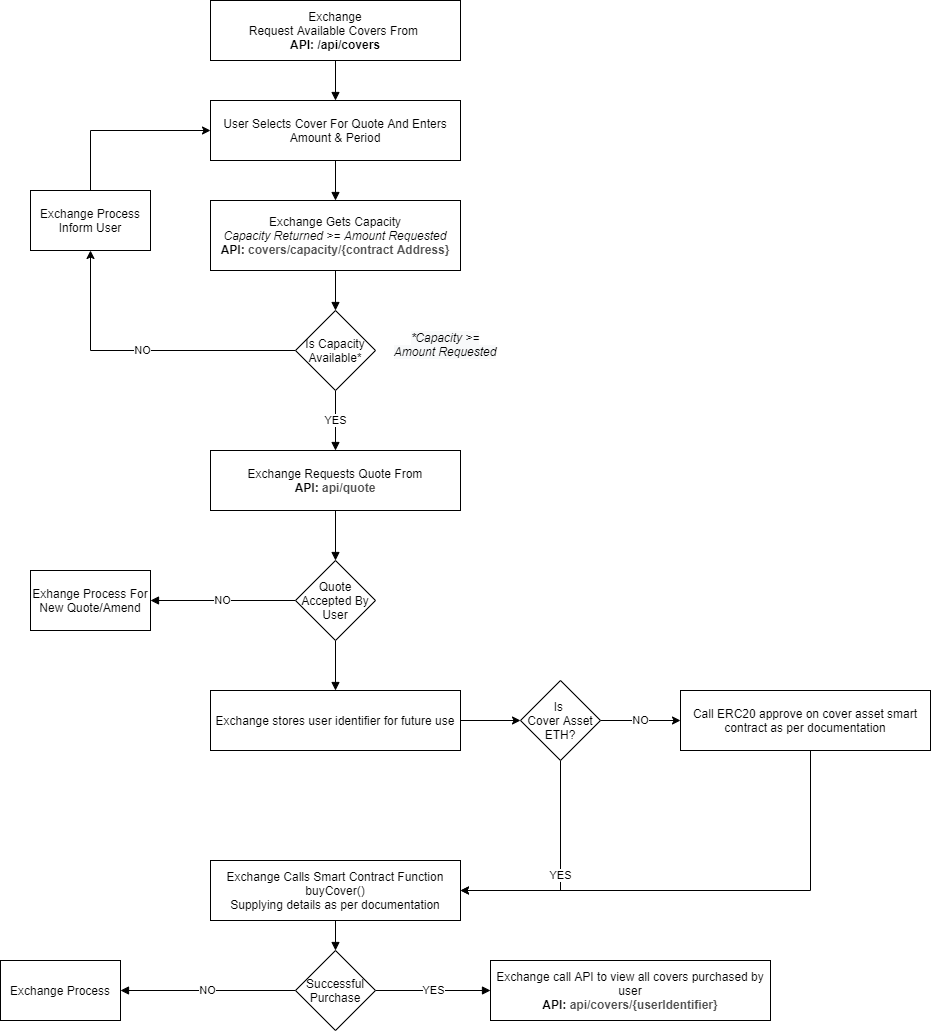

The diagram above was exported from draw.io. Its source (the exported page's mxGraphModel, read from the mxfile embedded in the PNG):
<mxGraphModel dx="2272" dy="762" grid="1" gridSize="10" guides="1" tooltips="1" connect="1" arrows="1" fold="1" page="1" pageScale="1" pageWidth="850" pageHeight="1100" math="0" shadow="0">
  <root>
    <mxCell id="0" />
    <mxCell id="1" parent="0" />
    <mxCell id="n-Rj3ylp2C3bIn2szwlq-11" style="edgeStyle=orthogonalEdgeStyle;rounded=0;orthogonalLoop=1;jettySize=auto;html=1;exitX=0.5;exitY=1;exitDx=0;exitDy=0;entryX=0.5;entryY=0;entryDx=0;entryDy=0;endArrow=block;endFill=1;" parent="1" source="n-Rj3ylp2C3bIn2szwlq-8" target="n-Rj3ylp2C3bIn2szwlq-9" edge="1">
      <mxGeometry relative="1" as="geometry" />
    </mxCell>
    <mxCell id="n-Rj3ylp2C3bIn2szwlq-8" value="Exchange&lt;br&gt;Request Available Covers From &lt;br&gt;&lt;b&gt;API: /api/covers&lt;/b&gt;" style="rounded=0;whiteSpace=wrap;html=1;" parent="1" vertex="1">
      <mxGeometry x="120" y="70" width="250" height="60" as="geometry" />
    </mxCell>
    <mxCell id="n-Rj3ylp2C3bIn2szwlq-14" style="edgeStyle=orthogonalEdgeStyle;rounded=0;orthogonalLoop=1;jettySize=auto;html=1;exitX=0.5;exitY=1;exitDx=0;exitDy=0;entryX=0.5;entryY=0;entryDx=0;entryDy=0;endArrow=block;endFill=1;" parent="1" source="n-Rj3ylp2C3bIn2szwlq-9" target="n-Rj3ylp2C3bIn2szwlq-12" edge="1">
      <mxGeometry relative="1" as="geometry" />
    </mxCell>
    <mxCell id="n-Rj3ylp2C3bIn2szwlq-9" value="User Selects Cover For Quote And Enters Amount &amp;amp; Period" style="rounded=0;whiteSpace=wrap;html=1;" parent="1" vertex="1">
      <mxGeometry x="120" y="170" width="250" height="60" as="geometry" />
    </mxCell>
    <mxCell id="n-Rj3ylp2C3bIn2szwlq-15" style="edgeStyle=orthogonalEdgeStyle;rounded=0;orthogonalLoop=1;jettySize=auto;html=1;exitX=0.5;exitY=1;exitDx=0;exitDy=0;entryX=0.5;entryY=0;entryDx=0;entryDy=0;endArrow=block;endFill=1;" parent="1" source="n-Rj3ylp2C3bIn2szwlq-12" target="n-Rj3ylp2C3bIn2szwlq-13" edge="1">
      <mxGeometry relative="1" as="geometry" />
    </mxCell>
    <mxCell id="n-Rj3ylp2C3bIn2szwlq-12" value="Exchange Gets Capacity&lt;br&gt;&lt;i&gt;&lt;span style=&quot;font-family: &amp;#34;helvetica&amp;#34;&quot;&gt;Capacity Returned &amp;gt;= Amount Requested&lt;/span&gt;&lt;/i&gt;&lt;br&gt;&lt;b&gt;API:&amp;nbsp;&lt;/b&gt;&lt;span style=&quot;color: rgb(80 , 80 , 80) ; font-family: &amp;#34;opensans&amp;#34; , &amp;#34;helvetica&amp;#34; , &amp;#34;arial&amp;#34; , sans-serif ; text-align: left ; background-color: rgb(255 , 255 , 255)&quot;&gt;&lt;b&gt;covers/capacity/{contract Address}&lt;/b&gt;&lt;br&gt;&lt;/span&gt;" style="rounded=0;whiteSpace=wrap;html=1;" parent="1" vertex="1">
      <mxGeometry x="120" y="270" width="250" height="70" as="geometry" />
    </mxCell>
    <mxCell id="n-Rj3ylp2C3bIn2szwlq-19" value="YES" style="edgeStyle=orthogonalEdgeStyle;rounded=0;orthogonalLoop=1;jettySize=auto;html=1;entryX=0.5;entryY=0;entryDx=0;entryDy=0;endArrow=block;endFill=1;" parent="1" source="n-Rj3ylp2C3bIn2szwlq-13" target="n-Rj3ylp2C3bIn2szwlq-18" edge="1">
      <mxGeometry relative="1" as="geometry" />
    </mxCell>
    <mxCell id="TJSa56WHWcbNXym5lEU7-2" value="NO" style="edgeStyle=orthogonalEdgeStyle;rounded=0;orthogonalLoop=1;jettySize=auto;html=1;entryX=0.5;entryY=1;entryDx=0;entryDy=0;" parent="1" source="n-Rj3ylp2C3bIn2szwlq-13" target="TJSa56WHWcbNXym5lEU7-1" edge="1">
      <mxGeometry relative="1" as="geometry" />
    </mxCell>
    <mxCell id="n-Rj3ylp2C3bIn2szwlq-13" value="Is Capacity&lt;br&gt;Available*" style="rhombus;whiteSpace=wrap;html=1;" parent="1" vertex="1">
      <mxGeometry x="205" y="380" width="80" height="80" as="geometry" />
    </mxCell>
    <mxCell id="n-Rj3ylp2C3bIn2szwlq-22" style="edgeStyle=orthogonalEdgeStyle;rounded=0;orthogonalLoop=1;jettySize=auto;html=1;exitX=0.5;exitY=1;exitDx=0;exitDy=0;entryX=0.5;entryY=0;entryDx=0;entryDy=0;endArrow=block;endFill=1;" parent="1" source="n-Rj3ylp2C3bIn2szwlq-18" target="n-Rj3ylp2C3bIn2szwlq-20" edge="1">
      <mxGeometry relative="1" as="geometry" />
    </mxCell>
    <mxCell id="n-Rj3ylp2C3bIn2szwlq-18" value="Exchange Requests Quote From&lt;br&gt;&lt;b&gt;API:&amp;nbsp;&lt;span style=&quot;color: rgb(80 , 80 , 80) ; font-family: &amp;#34;opensans&amp;#34; , &amp;#34;helvetica&amp;#34; , &amp;#34;arial&amp;#34; , sans-serif ; text-align: left ; background-color: rgb(255 , 255 , 255)&quot;&gt;api/quote&lt;/span&gt;&lt;/b&gt;" style="rounded=0;whiteSpace=wrap;html=1;" parent="1" vertex="1">
      <mxGeometry x="120" y="520" width="250" height="60" as="geometry" />
    </mxCell>
    <mxCell id="n-Rj3ylp2C3bIn2szwlq-23" value="NO" style="edgeStyle=orthogonalEdgeStyle;rounded=0;orthogonalLoop=1;jettySize=auto;html=1;exitX=0;exitY=0.5;exitDx=0;exitDy=0;endArrow=block;endFill=1;entryX=1;entryY=0.5;entryDx=0;entryDy=0;" parent="1" source="n-Rj3ylp2C3bIn2szwlq-20" target="n-Rj3ylp2C3bIn2szwlq-26" edge="1">
      <mxGeometry relative="1" as="geometry">
        <mxPoint x="30" y="670" as="targetPoint" />
      </mxGeometry>
    </mxCell>
    <mxCell id="n-Rj3ylp2C3bIn2szwlq-28" style="edgeStyle=orthogonalEdgeStyle;rounded=0;orthogonalLoop=1;jettySize=auto;html=1;exitX=0.5;exitY=1;exitDx=0;exitDy=0;entryX=0.5;entryY=0;entryDx=0;entryDy=0;endArrow=block;endFill=1;" parent="1" source="n-Rj3ylp2C3bIn2szwlq-20" target="n-Rj3ylp2C3bIn2szwlq-27" edge="1">
      <mxGeometry relative="1" as="geometry" />
    </mxCell>
    <mxCell id="n-Rj3ylp2C3bIn2szwlq-20" value="Quote Accepted By User" style="rhombus;whiteSpace=wrap;html=1;" parent="1" vertex="1">
      <mxGeometry x="205" y="630" width="80" height="80" as="geometry" />
    </mxCell>
    <mxCell id="n-Rj3ylp2C3bIn2szwlq-33" style="edgeStyle=orthogonalEdgeStyle;rounded=0;orthogonalLoop=1;jettySize=auto;html=1;exitX=0.5;exitY=1;exitDx=0;exitDy=0;entryX=0.5;entryY=0;entryDx=0;entryDy=0;endArrow=block;endFill=1;" parent="1" source="n-Rj3ylp2C3bIn2szwlq-24" target="n-Rj3ylp2C3bIn2szwlq-31" edge="1">
      <mxGeometry relative="1" as="geometry" />
    </mxCell>
    <mxCell id="n-Rj3ylp2C3bIn2szwlq-24" value="Exchange Calls Smart Contract Function&lt;br&gt;buyCover()&lt;br&gt;Supplying details as per documentation" style="rounded=0;whiteSpace=wrap;html=1;" parent="1" vertex="1">
      <mxGeometry x="120" y="930" width="250" height="60" as="geometry" />
    </mxCell>
    <mxCell id="n-Rj3ylp2C3bIn2szwlq-26" value="Exhange Process For New Quote/Amend" style="rounded=0;whiteSpace=wrap;html=1;" parent="1" vertex="1">
      <mxGeometry x="-60" y="640" width="120" height="60" as="geometry" />
    </mxCell>
    <mxCell id="-vQYeWy3fspOaM7zkemc-5" style="edgeStyle=orthogonalEdgeStyle;rounded=0;orthogonalLoop=1;jettySize=auto;html=1;entryX=0;entryY=0.5;entryDx=0;entryDy=0;" edge="1" parent="1" source="n-Rj3ylp2C3bIn2szwlq-27" target="-vQYeWy3fspOaM7zkemc-3">
      <mxGeometry relative="1" as="geometry" />
    </mxCell>
    <mxCell id="n-Rj3ylp2C3bIn2szwlq-27" value="Exchange stores user identifier for future use" style="rounded=0;whiteSpace=wrap;html=1;" parent="1" vertex="1">
      <mxGeometry x="120" y="760" width="250" height="60" as="geometry" />
    </mxCell>
    <mxCell id="n-Rj3ylp2C3bIn2szwlq-32" value="NO" style="edgeStyle=orthogonalEdgeStyle;rounded=0;orthogonalLoop=1;jettySize=auto;html=1;exitX=0;exitY=0.5;exitDx=0;exitDy=0;endArrow=block;endFill=1;entryX=1;entryY=0.5;entryDx=0;entryDy=0;" parent="1" source="n-Rj3ylp2C3bIn2szwlq-31" target="n-Rj3ylp2C3bIn2szwlq-36" edge="1">
      <mxGeometry relative="1" as="geometry">
        <mxPoint x="40" y="1060" as="targetPoint" />
      </mxGeometry>
    </mxCell>
    <mxCell id="n-Rj3ylp2C3bIn2szwlq-34" value="YES" style="edgeStyle=orthogonalEdgeStyle;rounded=0;orthogonalLoop=1;jettySize=auto;html=1;endArrow=block;endFill=1;" parent="1" source="n-Rj3ylp2C3bIn2szwlq-31" edge="1">
      <mxGeometry relative="1" as="geometry">
        <mxPoint x="400" y="1060" as="targetPoint" />
      </mxGeometry>
    </mxCell>
    <mxCell id="n-Rj3ylp2C3bIn2szwlq-31" value="Successful Purchase" style="rhombus;whiteSpace=wrap;html=1;" parent="1" vertex="1">
      <mxGeometry x="205" y="1020" width="80" height="80" as="geometry" />
    </mxCell>
    <mxCell id="n-Rj3ylp2C3bIn2szwlq-35" value="Exchange call API to view all covers purchased by user&lt;br&gt;&lt;b&gt;API:&amp;nbsp;&lt;span style=&quot;color: rgb(80 , 80 , 80) ; font-family: &amp;#34;opensans&amp;#34; , &amp;#34;helvetica&amp;#34; , &amp;#34;arial&amp;#34; , sans-serif ; text-align: left ; background-color: rgb(255 , 255 , 255)&quot;&gt;api/covers/{userIdentifier}&lt;/span&gt;&lt;/b&gt;" style="rounded=0;whiteSpace=wrap;html=1;" parent="1" vertex="1">
      <mxGeometry x="400" y="1030" width="280" height="60" as="geometry" />
    </mxCell>
    <mxCell id="n-Rj3ylp2C3bIn2szwlq-36" value="Exchange Process" style="rounded=0;whiteSpace=wrap;html=1;" parent="1" vertex="1">
      <mxGeometry x="-90" y="1030" width="120" height="60" as="geometry" />
    </mxCell>
    <mxCell id="n-Rj3ylp2C3bIn2szwlq-37" value="&lt;i&gt;&lt;br&gt;&lt;br&gt;&lt;span style=&quot;color: rgb(0 , 0 , 0) ; font-family: &amp;#34;helvetica&amp;#34; ; font-size: 12px ; font-weight: 400 ; letter-spacing: normal ; text-align: center ; text-indent: 0px ; text-transform: none ; word-spacing: 0px ; background-color: rgb(248 , 249 , 250) ; display: inline ; float: none&quot;&gt;*Capacity &amp;gt;= Amount Requested&lt;/span&gt;&lt;br&gt;&lt;/i&gt;" style="text;html=1;strokeColor=none;fillColor=none;align=center;verticalAlign=middle;whiteSpace=wrap;rounded=0;" parent="1" vertex="1">
      <mxGeometry x="300" y="380" width="110" height="40" as="geometry" />
    </mxCell>
    <mxCell id="TJSa56WHWcbNXym5lEU7-3" style="edgeStyle=orthogonalEdgeStyle;rounded=0;orthogonalLoop=1;jettySize=auto;html=1;exitX=0.5;exitY=0;exitDx=0;exitDy=0;entryX=0;entryY=0.5;entryDx=0;entryDy=0;" parent="1" source="TJSa56WHWcbNXym5lEU7-1" target="n-Rj3ylp2C3bIn2szwlq-9" edge="1">
      <mxGeometry relative="1" as="geometry" />
    </mxCell>
    <mxCell id="TJSa56WHWcbNXym5lEU7-1" value="Exchange Process Inform User" style="rounded=0;whiteSpace=wrap;html=1;" parent="1" vertex="1">
      <mxGeometry x="-60" y="260" width="120" height="60" as="geometry" />
    </mxCell>
    <mxCell id="-vQYeWy3fspOaM7zkemc-7" style="edgeStyle=orthogonalEdgeStyle;rounded=0;orthogonalLoop=1;jettySize=auto;html=1;entryX=1;entryY=0.5;entryDx=0;entryDy=0;" edge="1" parent="1" source="-vQYeWy3fspOaM7zkemc-1" target="n-Rj3ylp2C3bIn2szwlq-24">
      <mxGeometry relative="1" as="geometry">
        <mxPoint x="715" y="960" as="targetPoint" />
        <Array as="points">
          <mxPoint x="720" y="960" />
        </Array>
      </mxGeometry>
    </mxCell>
    <mxCell id="-vQYeWy3fspOaM7zkemc-1" value="Call ERC20 approve on cover asset smart contract as per documentation" style="rounded=0;whiteSpace=wrap;html=1;" vertex="1" parent="1">
      <mxGeometry x="590" y="760" width="250" height="60" as="geometry" />
    </mxCell>
    <mxCell id="-vQYeWy3fspOaM7zkemc-4" value="YES" style="edgeStyle=orthogonalEdgeStyle;rounded=0;orthogonalLoop=1;jettySize=auto;html=1;entryX=1;entryY=0.5;entryDx=0;entryDy=0;exitX=0.5;exitY=1;exitDx=0;exitDy=0;" edge="1" parent="1" source="-vQYeWy3fspOaM7zkemc-3" target="n-Rj3ylp2C3bIn2szwlq-24">
      <mxGeometry relative="1" as="geometry" />
    </mxCell>
    <mxCell id="-vQYeWy3fspOaM7zkemc-6" value="NO" style="edgeStyle=orthogonalEdgeStyle;rounded=0;orthogonalLoop=1;jettySize=auto;html=1;entryX=0;entryY=0.5;entryDx=0;entryDy=0;" edge="1" parent="1" source="-vQYeWy3fspOaM7zkemc-3" target="-vQYeWy3fspOaM7zkemc-1">
      <mxGeometry relative="1" as="geometry" />
    </mxCell>
    <mxCell id="-vQYeWy3fspOaM7zkemc-3" value="Is &lt;br&gt;Cover Asset&lt;br&gt;ETH?" style="rhombus;whiteSpace=wrap;html=1;" vertex="1" parent="1">
      <mxGeometry x="430" y="750" width="80" height="80" as="geometry" />
    </mxCell>
  </root>
</mxGraphModel>